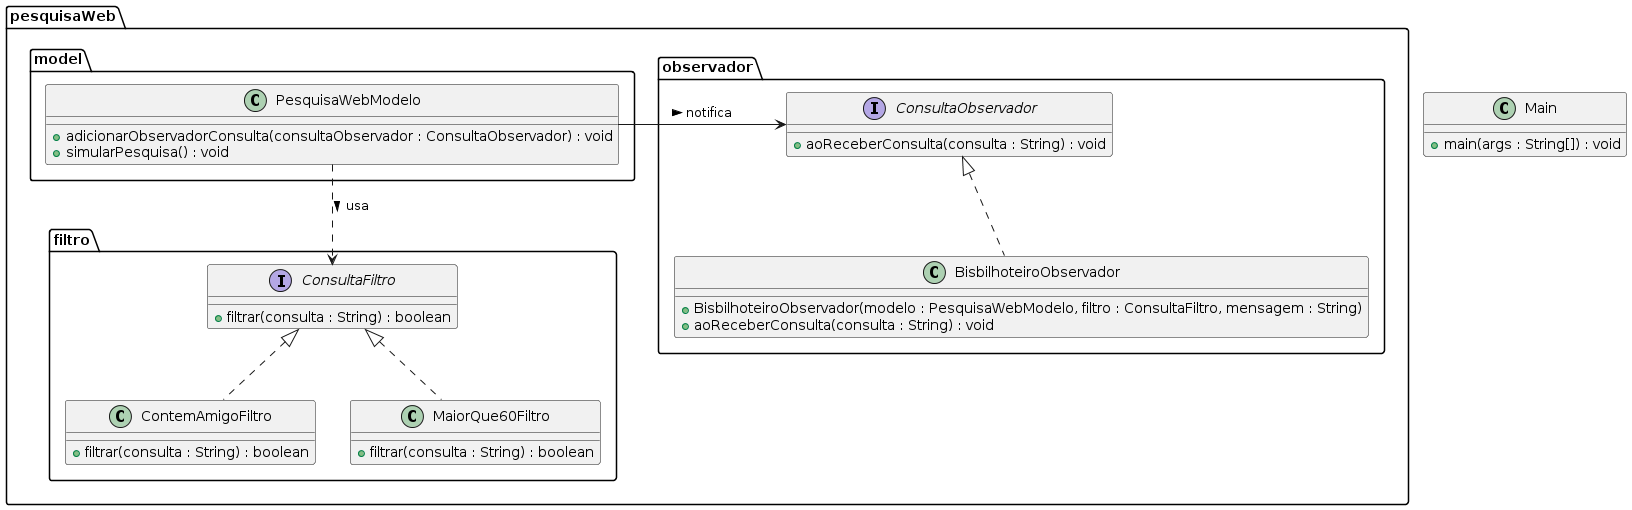

The diagram above was rendered by PlantUML. Its source (embedded in the PNG):
@startuml
class Main {
    +main(args : String[]) : void
}

package "pesquisaWeb.model" {
    class PesquisaWebModelo {
        +adicionarObservadorConsulta(consultaObservador : ConsultaObservador) : void
        +simularPesquisa() : void
    }
}

package "pesquisaWeb.filtro" {
    interface ConsultaFiltro {
        +filtrar(consulta : String) : boolean
    }
    
    class ContemAmigoFiltro {
        +filtrar(consulta : String) : boolean
    }
    
    class MaiorQue60Filtro {
        +filtrar(consulta : String) : boolean
    }
    
    ConsultaFiltro <|.. ContemAmigoFiltro
    ConsultaFiltro <|.. MaiorQue60Filtro
}

package "pesquisaWeb.observador" {
    interface ConsultaObservador {
        +aoReceberConsulta(consulta : String) : void
    }
    
    class BisbilhoteiroObservador {
        +BisbilhoteiroObservador(modelo : PesquisaWebModelo, filtro : ConsultaFiltro, mensagem : String)
        +aoReceberConsulta(consulta : String) : void
    }
    
    ConsultaObservador <|.. BisbilhoteiroObservador
}

PesquisaWebModelo -right-> ConsultaObservador : notifica >
PesquisaWebModelo .down.> ConsultaFiltro : usa >
@enduml